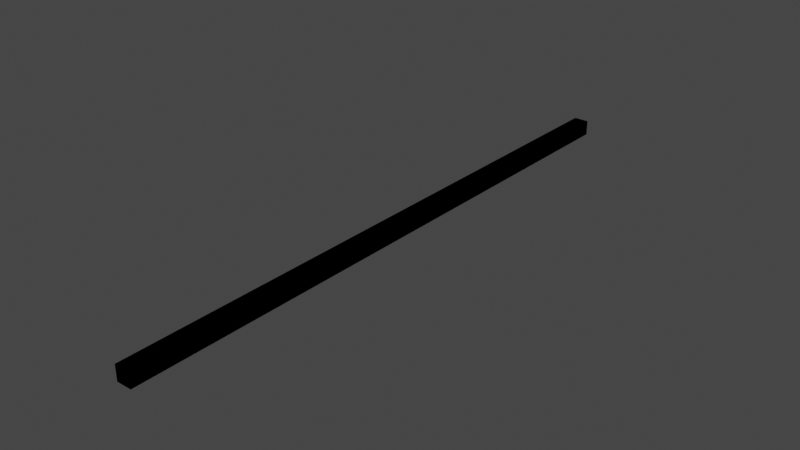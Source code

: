 # Source: NearestStar_17.blend  (saved by Blender 2.90.8; exported with 4.5.12 LTS)
import bpy
from mathutils import Matrix  # noqa: F401  (used for matrix-valued properties, if any)

bpy.ops.wm.read_factory_settings(use_empty=True)
scene = bpy.context.scene
scene.name = 'Scene'

# ---- collections
col_collection = bpy.data.collections.new('Collection'); scene.collection.children.link(col_collection)

# ---- materials (node trees are filled in below, after node groups)
mat_material = bpy.data.materials.new('Material')
mat_material.alpha_threshold = 0.0
mat_material.use_transparent_shadow = False
mat_material.line_color = (0.0, 0.0, 0.0, 1.0)

# ---- material node trees
mat_material.use_nodes = True; mat_material.node_tree.nodes.clear()
_N = mat_material.node_tree.nodes; _L = mat_material.node_tree.links
n0 = _N.new('ShaderNodeOutputMaterial'); n0.name = 'Material Output'; n0.location = (300, 300)
n1 = _N.new('ShaderNodeBsdfPrincipled'); n1.name = 'Principled BSDF'; n1.location = (10, 300)
n1.distribution = 'GGX'
n1.subsurface_method = 'BURLEY'
n1.inputs[2].default_value = 0.4
n1.inputs[3].default_value = 1.45
n1.inputs[27].default_value = (0.0, 0.0, 0.0, 1.0)
n1.inputs[28].default_value = 1.0
_L.new(n1.outputs[0], n0.inputs[0])
n0.is_active_output = True

# ---- world
world_world = bpy.data.worlds.new('World'); scene.world = world_world
world_world.use_nodes = True; world_world.node_tree.nodes.clear()
_N = world_world.node_tree.nodes; _L = world_world.node_tree.links
n0 = _N.new('ShaderNodeOutputWorld'); n0.name = 'World Output'; n0.location = (300, 300)
n1 = _N.new('ShaderNodeBackground'); n1.name = 'Background'; n1.location = (10, 300)
n1.inputs[0].default_value = (0.05088, 0.05088, 0.05088, 1.0)
_L.new(n1.outputs[0], n0.inputs[0])
n0.is_active_output = True
world_world.color = (0.05088, 0.05088, 0.05088)
world_world.use_sun_shadow = False
world_world.sun_shadow_jitter_overblur = 0.0

# ---- meshes
me_cube = bpy.data.meshes.new('Cube')
me_cube.from_pydata([(0.5, 20.08, 1.001), (0.5, 20.08, 0.001153), (0.5, -20.08, 1.001), (0.5, -20.08, 0.001153), (-0.5, 20.08, 1.001), (-0.5, 20.08, 0.001153), (-0.5, -20.08, 1.001), (-0.5, -20.08, 0.001153)], [], [(0, 4, 6, 2), (3, 2, 6, 7), (7, 6, 4, 5), (5, 1, 3, 7), (1, 0, 2, 3), (5, 4, 0, 1)])
_uv = me_cube.uv_layers.new(name='UVMap')
_uv.uv.foreach_set('vector', [0.625, 0.5, 0.875, 0.5, 0.875, 0.75, 0.625, 0.75, 0.375, 0.75, 0.625, 0.75, 0.625, 1.0, 0.375, 1.0, 0.375, 0.0, 0.625, 0.0, 0.625, 0.25, 0.375, 0.25, 0.125, 0.5, 0.375, 0.5, 0.375, 0.75, 0.125, 0.75, 0.375, 0.5, 0.625, 0.5, 0.625, 0.75, 0.375, 0.75, 0.375, 0.25, 0.625, 0.25, 0.625, 0.5, 0.375, 0.5])
me_cube.materials.append(mat_material)
me_cube.use_remesh_preserve_volume = False
me_cube.use_remesh_preserve_attributes = False
me_cube.use_mirror_vertex_groups = False
me_cube.update()
me_cube_001 = bpy.data.meshes.new('Cube.001')
me_cube_001.from_pydata([(0.5, 20.08, 1.001), (0.5, 20.08, 0.001153), (0.5, -20.08, 1.001), (0.5, -20.08, 0.001153), (-0.5, 20.08, 1.001), (-0.5, 20.08, 0.001153), (-0.5, -20.08, 1.001), (-0.5, -20.08, 0.001153)], [], [(0, 4, 6, 2), (3, 2, 6, 7), (7, 6, 4, 5), (5, 1, 3, 7), (1, 0, 2, 3), (5, 4, 0, 1)])
_uv = me_cube_001.uv_layers.new(name='UVMap')
_uv.uv.foreach_set('vector', [0.625, 0.5, 0.875, 0.5, 0.875, 0.75, 0.625, 0.75, 0.375, 0.75, 0.625, 0.75, 0.625, 1.0, 0.375, 1.0, 0.375, 0.0, 0.625, 0.0, 0.625, 0.25, 0.375, 0.25, 0.125, 0.5, 0.375, 0.5, 0.375, 0.75, 0.125, 0.75, 0.375, 0.5, 0.625, 0.5, 0.625, 0.75, 0.375, 0.75, 0.375, 0.25, 0.625, 0.25, 0.625, 0.5, 0.375, 0.5])
me_cube_001.materials.append(mat_material)
me_cube_001.use_remesh_preserve_volume = False
me_cube_001.use_remesh_preserve_attributes = False
me_cube_001.use_mirror_vertex_groups = False
me_cube_001.update()

# ---- objects
ob_distance = bpy.data.objects.new('Distance', me_cube)
ob_ucx_distance_01 = bpy.data.objects.new('UCX_Distance_01', me_cube_001)

# ---- transforms, parenting, visibility, modifiers, constraints
ob_distance.location = (0.0, 0.0, 0.0)
ob_distance.lock_rotations_4d = False
ob_distance.empty_display_type = 'ARROWS'
ob_distance.lineart.crease_threshold = 0.0
ob_ucx_distance_01.location = (0.0, 0.0, 0.0)
ob_ucx_distance_01.lock_rotations_4d = False
ob_ucx_distance_01.empty_display_type = 'ARROWS'
ob_ucx_distance_01.lineart.crease_threshold = 0.0

# ---- collection membership
col_collection.objects.link(ob_distance)
col_collection.objects.link(ob_ucx_distance_01)

# ---- scene / render settings (as saved in the file)
scene.frame_start = 1; scene.frame_end = 250; scene.frame_set(1)
scene.render.engine = 'BLENDER_EEVEE_NEXT'
scene.cycles.use_denoising = False
scene.cycles.samples = 128
scene.cycles.sampling_pattern = 'TABULATED_SOBOL'
scene.cycles.use_adaptive_sampling = False
scene.cycles.use_light_tree = False
scene.view_settings.view_transform = 'Filmic'
scene.unit_settings.scale_length = 0.01
bpy.context.view_layer.update()

# ---- added for rendering (the .blend has no active camera and no usable light): camera, sun
cam_auto = bpy.data.cameras.new('AutoCamera')
cam_auto.lens = 50.0
cam_auto.sensor_width = 36.0
cam_auto.clip_end = 1000.0
ob_auto_camera = bpy.data.objects.new('AutoCamera', cam_auto)
scene.collection.objects.link(ob_auto_camera)
ob_auto_camera.location = (37.1708, -44.605, 30.2378)
ob_auto_camera.rotation_euler = (1.09748, -7.21219e-08, 0.694738)
scene.camera = ob_auto_camera
light_auto_sun = bpy.data.lights.new('AutoSun', 'SUN')
light_auto_sun.energy = 3.0
light_auto_sun.angle = 0.0523599
ob_auto_sun = bpy.data.objects.new('AutoSun', light_auto_sun)
scene.collection.objects.link(ob_auto_sun)
ob_auto_sun.rotation_euler = (0.872665, 0.174533, 0.523599)
bpy.context.view_layer.update()
